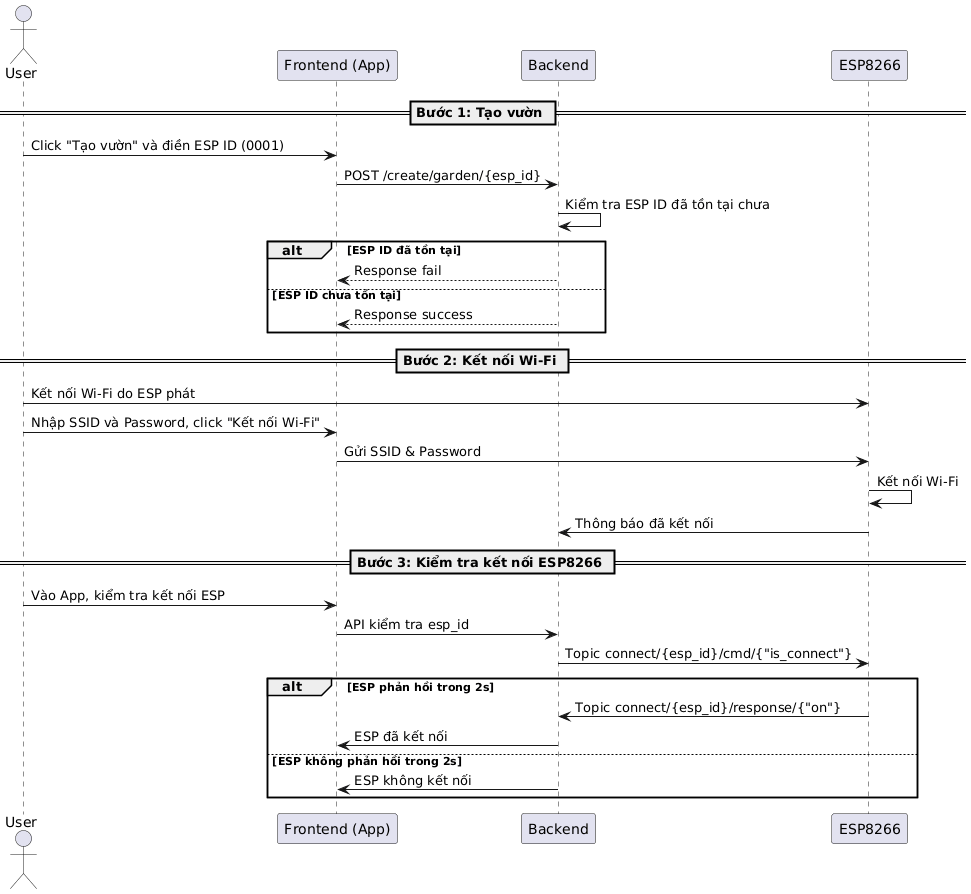

The diagram above was rendered by PlantUML. Its source (embedded in the PNG):
@startuml
actor User
participant App as "Frontend (App)"
participant Backend
participant ESP as "ESP8266"

== Bước 1: Tạo vườn ==
User -> App : Click "Tạo vườn" và điền ESP ID (0001)
App -> Backend : POST /create/garden/{esp_id}
Backend -> Backend : Kiểm tra ESP ID đã tồn tại chưa
alt ESP ID đã tồn tại
    Backend --> App : Response fail
else ESP ID chưa tồn tại
    Backend --> App : Response success
end

== Bước 2: Kết nối Wi-Fi ==
User -> ESP : Kết nối Wi-Fi do ESP phát
User -> App : Nhập SSID và Password, click "Kết nối Wi-Fi"
App -> ESP : Gửi SSID & Password
ESP -> ESP : Kết nối Wi-Fi
ESP -> Backend : Thông báo đã kết nối

== Bước 3: Kiểm tra kết nối ESP8266 ==
User -> App : Vào App, kiểm tra kết nối ESP
App -> Backend : API kiểm tra esp_id
Backend -> ESP : Topic connect/{esp_id}/cmd/{"is_connect"}
alt ESP phản hồi trong 2s
    ESP -> Backend : Topic connect/{esp_id}/response/{"on"}
    Backend -> App : ESP đã kết nối
else ESP không phản hồi trong 2s
    Backend -> App : ESP không kết nối
end
@enduml